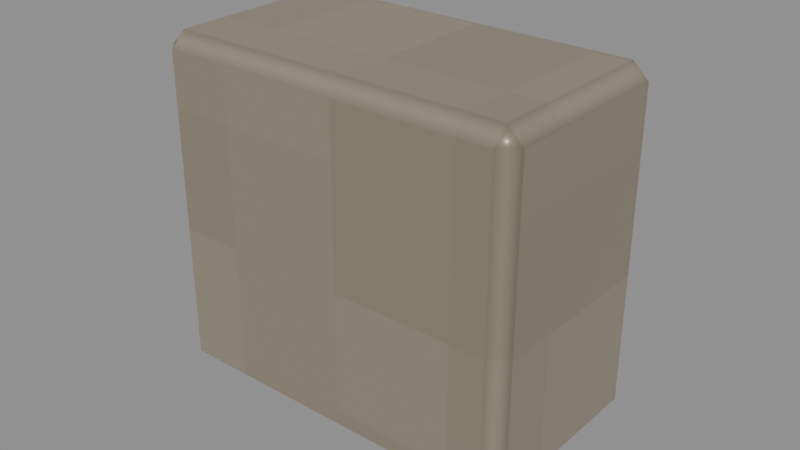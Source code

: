 # Source: Dial-Right.blend  (saved by Blender 4.3.34; exported with 4.5.12 LTS)
import bpy
from mathutils import Matrix  # noqa: F401  (used for matrix-valued properties, if any)

bpy.ops.wm.read_factory_settings(use_empty=True)
scene = bpy.context.scene
scene.name = 'Isolated part'

# ---- collections
col_part_dial_right = bpy.data.collections.new('Part.Dial-Right'); scene.collection.children.link(col_part_dial_right)

# ---- images (referenced by path relative to the original .blend; pixels are not part of the script)
import os
ASSET_DIR = os.environ.get("B2B_ASSET_DIR", "")  # directory of the original .blend (textures are referenced by path, not embedded)
HERE = os.path.dirname(os.path.abspath(__file__))  # packed textures are extracted next to this script under _unpacked/

def load_image(name, relpath, width, height, colorspace="sRGB"):
    """Load a texture the original file referenced (path relative to the .blend, or extracted next to this script)."""
    p = next((c for c in (os.path.join(HERE, relpath), os.path.join(ASSET_DIR, relpath)) if relpath and os.path.exists(c)), "")
    if p:
        img = bpy.data.images.load(p, check_existing=True)
        img.name = name
    else:  # same state as the original file: an image datablock whose file is absent (Cycles renders it pink)
        img = bpy.data.images.new(name, width, height)
        img.source = "FILE"
        img.filepath = "//" + (relpath or name)
    img.colorspace_settings.name = colorspace
    return img
img_minecraft___fascia = load_image('Minecraft • Fascia', '_unpacked/Fascia.eab61883.png', 64, 64, 'sRGB')
img_minecraft___metal = load_image('Minecraft • Metal', '_unpacked/Metal.e301c85b.png', 64, 64, 'sRGB')
img_minecraft___washer_signal = load_image('Minecraft • Washer signal', '_unpacked/Washer_signal.ac27dfab.png', 64, 64, 'sRGB')

# ---- materials (node trees are filled in below, after node groups)
mat_minecraft___fascia = bpy.data.materials.new('Minecraft / Fascia')
mat_minecraft___fascia.diffuse_color = (0.8863, 0.8353, 0.7373, 1.0)
mat_minecraft___metal = bpy.data.materials.new('Minecraft / Metal')
mat_minecraft___metal.diffuse_color = (0.651, 0.6078, 0.5373, 1.0)
mat_minecraft___washer_signal = bpy.data.materials.new('Minecraft / Washer signal')
mat_minecraft___washer_signal.diffuse_color = (0.5843, 0.7137, 0.3216, 1.0)

# ---- material node trees
mat_minecraft___fascia.use_nodes = True; mat_minecraft___fascia.node_tree.nodes.clear()
_N = mat_minecraft___fascia.node_tree.nodes; _L = mat_minecraft___fascia.node_tree.links
n0 = _N.new('ShaderNodeBsdfPrincipled'); n0.name = 'Principled BSDF'; n0.location = (10, 300)
n0.inputs[2].default_value = 0.85
n1 = _N.new('ShaderNodeOutputMaterial'); n1.name = 'Material Output'; n1.location = (300, 300)
n2 = _N.new('ShaderNodeTexImage'); n2.name = 'Image Texture'; n2.location = (-580, 280)
n2.image = img_minecraft___fascia
n2.interpolation = 'Closest'
_L.new(n0.outputs[0], n1.inputs[0])
_L.new(n2.outputs[0], n0.inputs[0])
n1.is_active_output = True
mat_minecraft___metal.use_nodes = True; mat_minecraft___metal.node_tree.nodes.clear()
_N = mat_minecraft___metal.node_tree.nodes; _L = mat_minecraft___metal.node_tree.links
n0 = _N.new('ShaderNodeBsdfPrincipled'); n0.name = 'Principled BSDF'; n0.location = (10, 300)
n0.inputs[1].default_value = 0.37
n0.inputs[2].default_value = 0.42
n1 = _N.new('ShaderNodeOutputMaterial'); n1.name = 'Material Output'; n1.location = (300, 300)
n2 = _N.new('ShaderNodeTexImage'); n2.name = 'Image Texture'; n2.location = (-580, 280)
n2.image = img_minecraft___metal
n2.interpolation = 'Closest'
_L.new(n0.outputs[0], n1.inputs[0])
_L.new(n2.outputs[0], n0.inputs[0])
n1.is_active_output = True
mat_minecraft___washer_signal.use_nodes = True; mat_minecraft___washer_signal.node_tree.nodes.clear()
_N = mat_minecraft___washer_signal.node_tree.nodes; _L = mat_minecraft___washer_signal.node_tree.links
n0 = _N.new('ShaderNodeBsdfPrincipled'); n0.name = 'Principled BSDF'; n0.location = (10, 300)
n0.inputs[2].default_value = 0.85
n0.inputs[28].default_value = 0.65
n1 = _N.new('ShaderNodeOutputMaterial'); n1.name = 'Material Output'; n1.location = (300, 300)
n2 = _N.new('ShaderNodeTexImage'); n2.name = 'Image Texture'; n2.location = (-580, 280)
n2.image = img_minecraft___washer_signal
n2.interpolation = 'Closest'
_L.new(n0.outputs[0], n1.inputs[0])
_L.new(n2.outputs[0], n0.inputs[0])
_L.new(n2.outputs[0], n0.inputs[27])
n1.is_active_output = True

# ---- meshes
me_washer_controls_003 = bpy.data.meshes.new('Washer.Controls.003')
me_washer_controls_003.from_pydata([(-0.06, -0.0335, -0.055), (0.06, -0.0335, -0.055), (0.06, 0.0335, -0.055), (-0.06, 0.0335, -0.055), (-0.06, -0.0335, 0.055), (0.06, -0.0335, 0.055), (0.06, 0.0335, 0.055), (-0.06, 0.0335, 0.055)], [], [(0, 3, 2, 1), (4, 5, 6, 7), (0, 1, 5, 4), (1, 2, 6, 5), (2, 3, 7, 6), (3, 0, 4, 7)])
me_washer_controls_003.polygons.foreach_set('material_index', [1, 1, 1, 1, 1, 1])
_uv = me_washer_controls_003.uv_layers.new(name='UV0.Surface')
_uv.uv.foreach_set('vector', [-0.1768, 0.3266, -0.1768, 0.3802, -0.08078, 0.3802, -0.08078, 0.3266, -0.1768, 0.3266, -0.08078, 0.3266, -0.08078, 0.3802, -0.1768, 0.3802, -0.1768, 1.961, -0.08078, 1.961, -0.08078, 2.049, -0.1768, 2.049, 1.587, 0.3266, 1.587, 0.3802, 1.675, 0.3802, 1.675, 0.3266, -0.08078, 1.961, -0.1768, 1.961, -0.1768, 2.049, -0.08078, 2.049, 1.587, 0.3802, 1.587, 0.3266, 1.675, 0.3266, 1.675, 0.3802])
_uv.active_render = True
_uv = me_washer_controls_003.uv_layers.new(name='UV1.Paint')
_uv.uv.foreach_set('vector', [0.4944, 0.9464, 0.5024, 0.9464, 0.5024, 0.9608, 0.4944, 0.9608, 0.325, 0.9612, 0.325, 0.9469, 0.3331, 0.9469, 0.3331, 0.9612, 0.2137, 0.9205, 0.2137, 0.9349, 0.2005, 0.9349, 0.2005, 0.9205, 0.5554, 0.9614, 0.5474, 0.9614, 0.5474, 0.9482, 0.5554, 0.9482, 0.3825, 0.9319, 0.3825, 0.9463, 0.3693, 0.9463, 0.3693, 0.9319, 0.06419, 0.962, 0.05617, 0.962, 0.05617, 0.9488, 0.06419, 0.9488])
me_washer_controls_003.materials.append(mat_minecraft___fascia)
me_washer_controls_003.materials.append(mat_minecraft___metal)
me_washer_controls_003.materials.append(mat_minecraft___washer_signal)
me_washer_controls_003.update()

# ---- objects
ob_dial_right = bpy.data.objects.new('Dial-Right', me_washer_controls_003)

# ---- transforms, parenting, visibility, modifiers, constraints
ob_dial_right.location = (0.0, 0.0, 0.0)
_m = ob_dial_right.modifiers.new('Hand-finished edges', 'BEVEL')
_m.width = 0.005
_m.width_pct = 0.005
_m.harden_normals = True

# ---- collection membership
col_part_dial_right.objects.link(ob_dial_right)

# ---- scene / render settings (as saved in the file)
scene.frame_start = 1; scene.frame_end = 250; scene.frame_set(1)
scene.render.engine = 'BLENDER_EEVEE_NEXT'
scene.render.image_settings.exr_codec = 'NONE'
scene.render.simplify_subdivision_render = 0
scene.render.simplify_child_particles_render = 0.0
scene.eevee.use_volume_custom_range = False
scene.eevee.use_fast_gi = False
scene.eevee.use_shadows = False
scene.view_settings.white_balance_temperature = 0.0
scene.view_settings.white_balance_tint = 0.0
scene.view_settings.white_balance_whitepoint = (2.97, 0.5193, -0.0414)
bpy.context.view_layer.update()

# ---- added for rendering (the .blend has no active camera and no usable light): camera, sun + grey world if the file has none
cam_auto = bpy.data.cameras.new('AutoCamera')
cam_auto.lens = 50.0
cam_auto.sensor_width = 36.0
cam_auto.clip_end = 1000.0
ob_auto_camera = bpy.data.objects.new('AutoCamera', cam_auto)
scene.collection.objects.link(ob_auto_camera)
ob_auto_camera.location = (0.185045, -0.222054, 0.148036)
ob_auto_camera.rotation_euler = (1.09748, -7.21219e-08, 0.694738)
scene.camera = ob_auto_camera
light_auto_sun = bpy.data.lights.new('AutoSun', 'SUN')
light_auto_sun.energy = 3.0
light_auto_sun.angle = 0.0523599
ob_auto_sun = bpy.data.objects.new('AutoSun', light_auto_sun)
scene.collection.objects.link(ob_auto_sun)
ob_auto_sun.rotation_euler = (0.872665, 0.174533, 0.523599)
if scene.world is None:
    world_auto = bpy.data.worlds.new('AutoWorld')
    world_auto.color = (0.3, 0.3, 0.3)
    scene.world = world_auto
bpy.context.view_layer.update()
